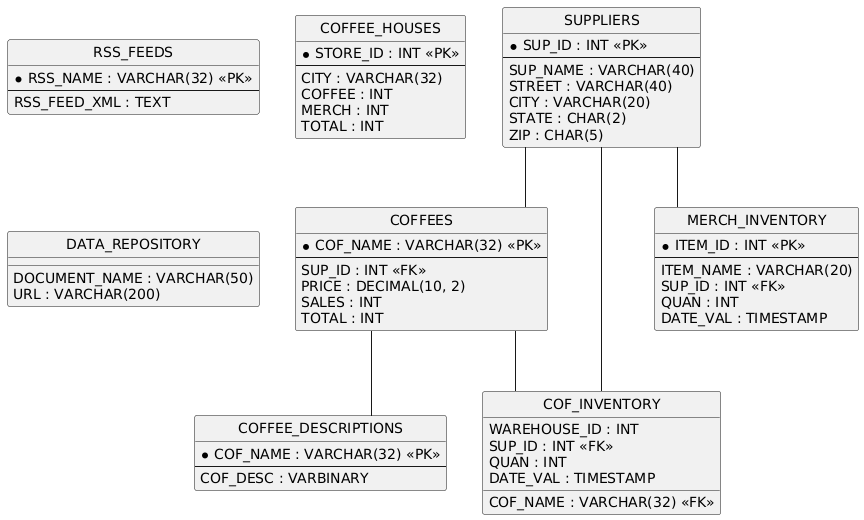

The diagram above was rendered by PlantUML. Its source (embedded in the PNG):
@startuml
hide circle
skinparam linetype ortho

entity "SUPPLIERS" as SUPPLIERS {
  * SUP_ID : INT <<PK>>
  --
  SUP_NAME : VARCHAR(40)
  STREET : VARCHAR(40)
  CITY : VARCHAR(20)
  STATE : CHAR(2)
  ZIP : CHAR(5)
}

entity "COFFEES" as COFFEES {
  * COF_NAME : VARCHAR(32) <<PK>>
  --
  SUP_ID : INT <<FK>>
  PRICE : DECIMAL(10, 2)
  SALES : INT
  TOTAL : INT
}

entity "COFFEE_DESCRIPTIONS" as COFFEE_DESCRIPTIONS {
  * COF_NAME : VARCHAR(32) <<PK>>
  --
  COF_DESC : VARBINARY
}

entity "RSS_FEEDS" as RSS_FEEDS {
  * RSS_NAME : VARCHAR(32) <<PK>>
  --
  RSS_FEED_XML : TEXT
}

entity "COF_INVENTORY" as COF_INVENTORY {
  WAREHOUSE_ID : INT
  COF_NAME : VARCHAR(32) <<FK>>
  SUP_ID : INT <<FK>>
  QUAN : INT
  DATE_VAL : TIMESTAMP
}

entity "MERCH_INVENTORY" as MERCH_INVENTORY {
  * ITEM_ID : INT <<PK>>
  --
  ITEM_NAME : VARCHAR(20)
  SUP_ID : INT <<FK>>
  QUAN : INT
  DATE_VAL : TIMESTAMP
}

entity "COFFEE_HOUSES" as COFFEE_HOUSES {
  * STORE_ID : INT <<PK>>
  --
  CITY : VARCHAR(32)
  COFFEE : INT
  MERCH : INT
  TOTAL : INT
}

entity "DATA_REPOSITORY" as DATA_REPOSITORY {
  DOCUMENT_NAME : VARCHAR(50)
  URL : VARCHAR(200)
}

SUPPLIERS -- COFFEES
COFFEES -- COFFEE_DESCRIPTIONS
COFFEES -- COF_INVENTORY
SUPPLIERS -- COF_INVENTORY
SUPPLIERS -- MERCH_INVENTORY
@enduml